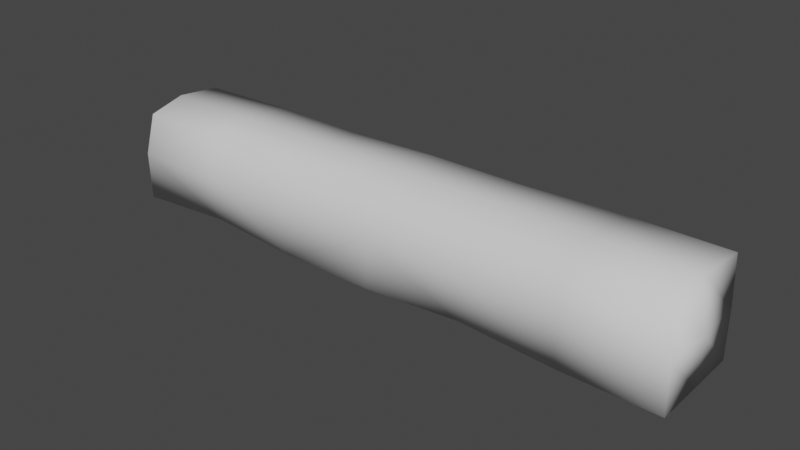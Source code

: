 # Source: belkakwadrat.blend  (saved by Blender 2.82.7; exported with 4.5.12 LTS)
import bpy
from mathutils import Matrix  # noqa: F401  (used for matrix-valued properties, if any)

bpy.ops.wm.read_factory_settings(use_empty=True)
scene = bpy.context.scene
scene.name = 'Scene'

# ---- collections
col_collection = bpy.data.collections.new('Collection'); scene.collection.children.link(col_collection)

# ---- world
world_world = bpy.data.worlds.new('World'); scene.world = world_world
world_world.use_nodes = True; world_world.node_tree.nodes.clear()
_N = world_world.node_tree.nodes; _L = world_world.node_tree.links
n0 = _N.new('ShaderNodeOutputWorld'); n0.name = 'World Output'; n0.location = (300, 300)
n1 = _N.new('ShaderNodeBackground'); n1.name = 'Background'; n1.location = (10, 300)
n1.inputs[0].default_value = (0.05088, 0.05088, 0.05088, 1.0)
_L.new(n1.outputs[0], n0.inputs[0])
n0.is_active_output = True
world_world.color = (0.05088, 0.05088, 0.05088)
world_world.use_sun_shadow = False
world_world.sun_shadow_jitter_overblur = 0.0

# ---- meshes
me_cube_001 = bpy.data.meshes.new('Cube.001')
me_cube_001.from_pydata([(-0.5, -0.4928, -0.4979), (-0.5, -0.3853, 0.4051), (-0.5057, 0.471, -0.5065), (-0.4979, 0.4707, 0.4534), (0.5, -0.4928, -0.4979), (0.5, -0.3853, 0.4051), (0.5057, 0.471, -0.5065), (0.4979, 0.4707, 0.4534), (1.5, 0.4421, 0.5), (1.5, 0.5, -0.5), (1.5, -0.4394, -0.4725), (1.5, -0.4084, 0.3531), (2.491, 0.4948, 0.4983), (2.5, 0.4991, -0.499), (2.5, -0.5, -0.5), (2.449, -0.4503, 0.4353), (-0.5116, 0.01418, -0.4618), (-0.502, -0.5004, -0.0002813), (-0.5, 0.0, 0.5), (-0.4996, 0.5632, -0.02454), (0.0, 0.4382, -0.5015), (0.0, 0.5211, 0.4459), (0.4996, 0.5632, -0.02454), (0.5116, 0.01418, -0.4618), (0.5, 0.0, 0.5), (0.502, -0.5004, -0.0002813), (0.0, -0.4408, -0.4663), (0.0, -0.4409, 0.4537), (1.5, 0.5, 0.0), (1.499, -0.0006957, -0.408), (1.5, 0.0, 0.5), (1.5, -0.5, 0.0), (1.0, 0.4465, 0.5), (1.0, 0.5, -0.5), (1.0, -0.5, -0.5), (1.0, -0.4238, 0.3557), (2.5, 0.5, 0.0), (2.5, 0.0, -0.5), (2.47, 9.295e-05, 0.4869), (2.494, -0.4846, 0.0), (2.0, -0.484, -0.5), (2.0, -0.4926, 0.3849), (2.0, 0.4619, -0.4951), (2.0, 0.5, 0.5), (2.0, 0.5, 0.0), (2.0, 0.0, 0.5), (2.0, 0.0, -0.3699), (2.513, -0.0002645, -0.0003373), (1.0, 0.0, 0.5), (1.0, 0.004706, -0.6422), (1.001, -0.4504, -0.004926), (2.0, -0.5, 0.0), (0.0, 0.0, 0.5), (0.0, 0.03333, -0.5238), (0.0, -0.5, 0.0), (1.0, 0.4823, 0.0), (0.0, 0.5351, -0.0186), (-0.5476, 9.676e-05, -0.000209)], [], [(16, 2, 20, 53), (56, 21, 7, 22), (49, 23, 6, 33), (14, 39, 51, 40), (43, 8, 30, 45), (47, 37, 13, 36), (38, 47, 36, 12), (47, 38, 15, 39), (41, 51, 39, 15), (15, 38, 45, 41), (10, 34, 49, 29), (14, 40, 46, 37), (20, 2, 19, 56), (34, 4, 23, 49), (1, 27, 52, 18), (8, 32, 48, 30), (32, 55, 22, 7), (24, 7, 21, 52), (21, 56, 19, 3), (52, 21, 3, 18), (12, 36, 44, 43), (43, 45, 38, 12), (57, 18, 3, 19), (18, 57, 17, 1), (35, 5, 25, 50), (32, 7, 24, 48), (10, 31, 50, 34), (55, 32, 8, 28), (37, 47, 39, 14), (42, 9, 28, 44), (40, 51, 31, 10), (42, 46, 29, 9), (9, 29, 49, 33), (41, 45, 30, 11), (31, 11, 35, 50), (33, 55, 28, 9), (13, 37, 46, 42), (41, 11, 31, 51), (52, 27, 5, 24), (4, 26, 53, 23), (53, 20, 6, 23), (27, 54, 25, 5), (54, 26, 4, 25), (8, 43, 44, 28), (50, 25, 4, 34), (0, 16, 53, 26), (57, 16, 0, 17), (48, 24, 5, 35), (20, 56, 22, 6), (16, 57, 19, 2), (33, 6, 22, 55), (27, 1, 17, 54), (40, 10, 29, 46), (17, 0, 26, 54), (11, 30, 48, 35), (36, 13, 42, 44)])
me_cube_001.polygons.foreach_set('use_smooth', [True] * 56)
_uv = me_cube_001.uv_layers.new(name='UVMap')
_uv.uv.foreach_set('vector', [0.6785, 0.02779, 0.6785, 0.0684, 0.6785, 0.109, 0.6379, 0.1902, 0.7843, 0.1367, 0.9058, 0.1975, 0.845, 0.1975, 0.7843, 0.1975, 0.6597, 0.8257, 0.6597, 0.8257, 0.6597, 0.7641, 0.6597, 0.7641, 0.3047, 0.7617, 0.4297, 0.7617, 0.4297, 0.7617, 0.3047, 0.7617, 0.4555, 0.435, 0.4555, 0.435, 0.4555, 0.4848, 0.4555, 0.4848, 0.1777, 0.8379, 0.1039, 0.8379, 0.1039, 0.7641, 0.1777, 0.7641, 0.2515, 0.8379, 0.1777, 0.8379, 0.1777, 0.7641, 0.2515, 0.7641, 0.1777, 0.8379, 0.2515, 0.8379, 0.2515, 0.9117, 0.1777, 0.9117, 0.6426, 0.4902, 0.5176, 0.4902, 0.5176, 0.4902, 0.6426, 0.4902, 0.4555, 0.5347, 0.4555, 0.4848, 0.4555, 0.4848, 0.4555, 0.5347, 0.6597, 0.8874, 0.6597, 0.8874, 0.6597, 0.8257, 0.6597, 0.8257, 0.627, 0.625, 0.627, 0.625, 0.627, 0.5, 0.627, 0.5, 0.6628, 0.1975, 0.6021, 0.1975, 0.7843, 0.07598, 0.7843, 0.1367, 0.6597, 0.8874, 0.6597, 0.8874, 0.6597, 0.8257, 0.6597, 0.8257, 0.4618, 0.05647, 0.4618, 0.2638, 0.4914, 0.2046, 0.4618, 0.0861, 0.4555, 0.435, 0.4555, 0.435, 0.4555, 0.4848, 0.4555, 0.4848, 0.845, 0.1975, 0.7843, 0.1975, 0.7843, 0.1975, 0.845, 0.1975, 0.4618, 0.2046, 0.4618, 0.175, 0.4618, 0.1453, 0.4914, 0.2046, 0.9058, 0.1975, 0.7843, 0.1367, 0.7843, 0.07598, 0.845, 0.07598, 0.4914, 0.2046, 0.4618, 0.1453, 0.4618, 0.1157, 0.4618, 0.0861, 0.4043, 0.5078, 0.2793, 0.5078, 0.2793, 0.5078, 0.4043, 0.5078, 0.4555, 0.435, 0.4555, 0.4848, 0.4555, 0.4848, 0.4555, 0.435, 0.4082, 0.6907, 0.5126, 0.8299, 0.5126, 0.7951, 0.4082, 0.7255, 0.5126, 0.8299, 0.4082, 0.6907, 0.4082, 0.9343, 0.443, 0.9343, 0.5547, 0.7617, 0.5547, 0.7617, 0.4297, 0.7617, 0.4297, 0.7617, 0.4555, 0.435, 0.4555, 0.435, 0.4555, 0.4848, 0.4555, 0.4848, 0.6692, 0.2707, 0.7009, 0.2707, 0.7009, 0.2707, 0.6692, 0.2707, 0.2793, 0.5078, 0.4043, 0.5078, 0.4043, 0.5078, 0.2793, 0.5078, 0.1039, 0.8379, 0.1777, 0.8379, 0.1777, 0.9117, 0.1039, 0.9117, 0.1543, 0.5078, 0.1543, 0.5078, 0.2793, 0.5078, 0.2793, 0.5078, 0.3047, 0.7617, 0.4297, 0.7617, 0.4297, 0.7617, 0.3047, 0.7617, 0.627, 0.375, 0.627, 0.5, 0.627, 0.5, 0.627, 0.375, 0.6597, 0.7641, 0.6597, 0.8257, 0.6597, 0.8257, 0.6597, 0.7641, 0.4555, 0.5347, 0.4555, 0.4848, 0.4555, 0.4848, 0.4555, 0.5347, 0.4297, 0.7617, 0.5547, 0.7617, 0.5547, 0.7617, 0.4297, 0.7617, 0.7235, 0.1975, 0.7843, 0.1975, 0.7843, 0.1975, 0.7235, 0.1975, 0.627, 0.375, 0.627, 0.5, 0.627, 0.5, 0.627, 0.375, 0.5547, 0.7617, 0.5547, 0.7617, 0.4297, 0.7617, 0.4297, 0.7617, 0.5054, 0.4848, 0.4555, 0.5845, 0.4555, 0.5347, 0.4555, 0.4848, 0.6785, 0.2308, 0.6785, 0.2714, 0.6379, 0.1902, 0.6785, 0.1902, 0.5981, 0.8257, 0.6597, 0.7025, 0.6597, 0.7641, 0.6597, 0.8257, 0.6797, 0.7617, 0.4297, 0.8867, 0.4297, 0.7617, 0.5547, 0.7617, 0.7009, 0.3025, 0.6375, 0.2707, 0.6692, 0.2707, 0.7009, 0.2707, 0.4043, 0.5078, 0.4043, 0.5078, 0.2793, 0.5078, 0.2793, 0.5078, 0.7009, 0.2707, 0.7009, 0.2707, 0.6692, 0.2707, 0.6692, 0.2707, 0.6785, 0.3121, 0.6785, 0.02779, 0.6379, 0.1902, 0.6785, 0.2714, 0.4082, 0.6907, 0.3038, 0.8299, 0.3038, 0.8647, 0.4082, 0.9343, 0.4555, 0.4848, 0.4555, 0.4848, 0.4555, 0.5347, 0.4555, 0.5347, 0.6628, 0.1975, 0.7843, 0.1367, 0.7843, 0.1975, 0.7235, 0.1975, 0.3038, 0.8299, 0.4082, 0.6907, 0.4082, 0.7255, 0.3734, 0.7255, 0.7235, 0.1975, 0.7235, 0.1975, 0.7843, 0.1975, 0.7843, 0.1975, 0.7644, 0.2707, 0.7961, 0.2707, 0.7009, 0.08033, 0.7009, 0.3025, 0.6597, 0.8874, 0.6597, 0.8874, 0.6597, 0.8257, 0.6597, 0.8257, 0.7009, 0.08033, 0.6692, 0.08033, 0.6375, 0.2707, 0.7009, 0.3025, 0.4555, 0.5347, 0.4555, 0.4848, 0.4555, 0.4848, 0.4555, 0.5347, 0.2793, 0.5078, 0.1543, 0.5078, 0.1543, 0.5078, 0.2793, 0.5078])
me_cube_001.use_remesh_fix_poles = True
me_cube_001.use_remesh_preserve_attributes = False
me_cube_001.use_mirror_vertex_groups = False
me_cube_001.update()

# ---- objects
ob_cube = bpy.data.objects.new('Cube', me_cube_001)

# ---- transforms, parenting, visibility, modifiers, constraints
ob_cube.location = (0.0, 0.0, 0.0)
ob_cube.scale = (1.0, 0.5, 0.5)
ob_cube.lineart.crease_threshold = 0.0

# ---- collection membership
col_collection.objects.link(ob_cube)

# ---- scene / render settings (as saved in the file)
scene.frame_start = 1; scene.frame_end = 250; scene.frame_set(1)
scene.render.engine = 'BLENDER_EEVEE_NEXT'
scene.cycles.use_denoising = False
scene.cycles.samples = 128
scene.cycles.sampling_pattern = 'TABULATED_SOBOL'
scene.cycles.use_adaptive_sampling = False
scene.cycles.use_light_tree = False
scene.view_settings.view_transform = 'Filmic'
bpy.context.view_layer.update()

# ---- added for rendering (the .blend has no active camera and no usable light): camera, sun
cam_auto = bpy.data.cameras.new('AutoCamera')
cam_auto.lens = 50.0
cam_auto.sensor_width = 36.0
cam_auto.clip_end = 1000.0
ob_auto_camera = bpy.data.objects.new('AutoCamera', cam_auto)
scene.collection.objects.link(ob_auto_camera)
ob_auto_camera.location = (3.90536, -3.49135, 2.30248)
ob_auto_camera.rotation_euler = (1.09748, -7.21219e-08, 0.694738)
scene.camera = ob_auto_camera
light_auto_sun = bpy.data.lights.new('AutoSun', 'SUN')
light_auto_sun.energy = 3.0
light_auto_sun.angle = 0.0523599
ob_auto_sun = bpy.data.objects.new('AutoSun', light_auto_sun)
scene.collection.objects.link(ob_auto_sun)
ob_auto_sun.rotation_euler = (0.872665, 0.174533, 0.523599)
bpy.context.view_layer.update()
